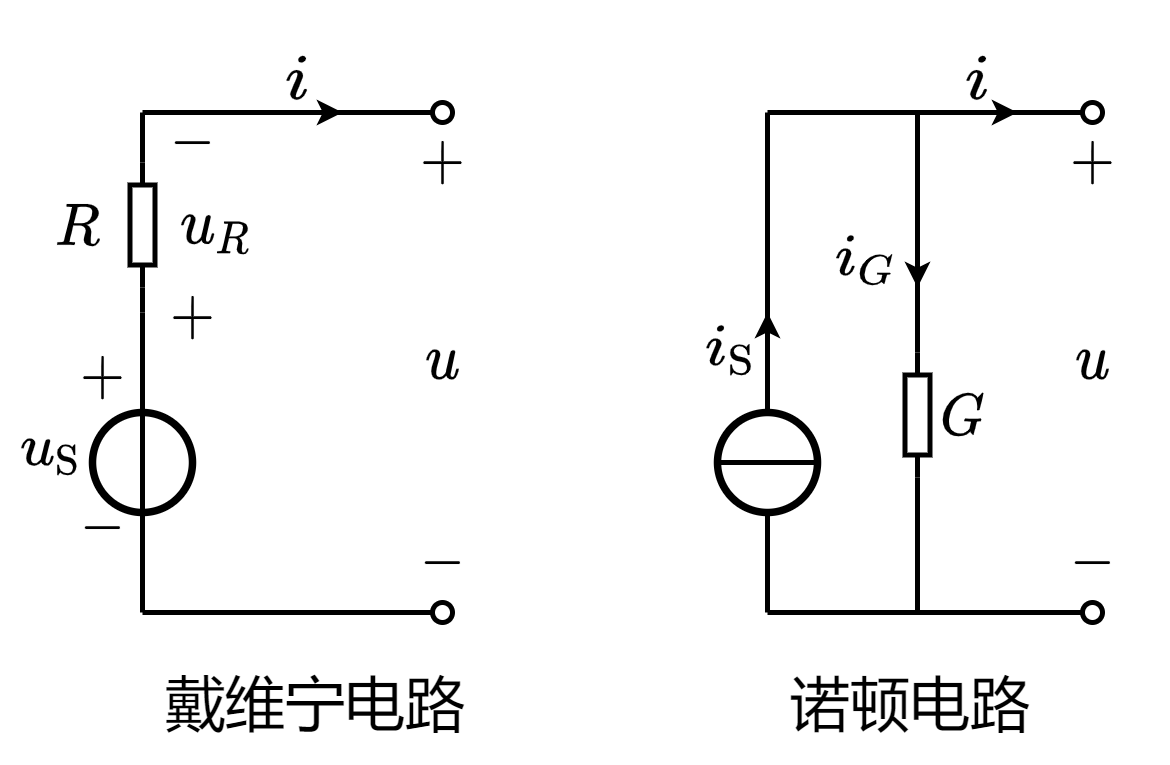

The diagram above was exported from draw.io. Its source (the exported page's mxGraphModel, read from the mxfile embedded in the PNG):
<mxGraphModel dx="449" dy="342" grid="1" gridSize="5" guides="1" tooltips="1" connect="1" arrows="1" fold="1" page="1" pageScale="1" pageWidth="827" pageHeight="1169" math="1" shadow="0">
  <root>
    <mxCell id="0" />
    <mxCell id="1" parent="0" />
    <mxCell id="vnZBPzhVjVgXWo8NbZRj-8" value="$$-$$" style="text;resizable=1;autosize=1;align=center;verticalAlign=middle;points=[];fillColor=none;strokeColor=none;rounded=0;html=1;imageAspect=1;noLabel=0;recursiveResize=1;expand=1;editable=1;movable=1;rotatable=1;deletable=1;connectable=0;comic=0;fontSize=10;" vertex="1" parent="1">
      <mxGeometry x="63.99999999999998" y="312.5" width="15" height="20" as="geometry" />
    </mxCell>
    <mxCell id="vnZBPzhVjVgXWo8NbZRj-9" value="$$+$$" style="text;html=1;resizable=1;autosize=1;align=center;verticalAlign=middle;points=[];fillColor=none;strokeColor=none;rounded=0;movable=1;rotatable=1;deletable=1;editable=1;connectable=0;fontSize=10;" vertex="1" parent="1">
      <mxGeometry x="63.99999999999998" y="283" width="15" height="20" as="geometry" />
    </mxCell>
    <mxCell id="vnZBPzhVjVgXWo8NbZRj-10" value="\(u_R\)" style="text;html=1;resizable=1;autosize=1;align=center;verticalAlign=middle;points=[];fillColor=none;strokeColor=none;rounded=0;comic=0;movable=1;rotatable=1;deletable=1;editable=1;connectable=1;fontSize=10;" vertex="1" parent="1">
      <mxGeometry x="82.5" y="252.5" width="25" height="20" as="geometry" />
    </mxCell>
    <mxCell id="vnZBPzhVjVgXWo8NbZRj-16" value="$$-$$" style="text;resizable=1;autosize=1;align=center;verticalAlign=middle;points=[];fillColor=none;strokeColor=none;rounded=0;html=1;imageAspect=1;noLabel=0;recursiveResize=1;expand=1;editable=1;movable=1;rotatable=1;deletable=1;connectable=0;comic=0;fontSize=10;" vertex="1" parent="1">
      <mxGeometry x="82.49999999999997" y="241" width="15" height="9" as="geometry" />
    </mxCell>
    <mxCell id="vnZBPzhVjVgXWo8NbZRj-17" value="$$+$$" style="text;html=1;resizable=1;autosize=1;align=center;verticalAlign=middle;points=[];fillColor=none;strokeColor=none;rounded=0;movable=1;rotatable=1;deletable=1;editable=1;connectable=0;fontSize=10;" vertex="1" parent="1">
      <mxGeometry x="82.49999999999997" y="275" width="15" height="12" as="geometry" />
    </mxCell>
    <mxCell id="vnZBPzhVjVgXWo8NbZRj-19" value="$$R$$" style="text;html=1;resizable=1;autosize=1;align=center;verticalAlign=middle;points=[];fillColor=none;strokeColor=none;rounded=0;fontSize=10;movable=1;rotatable=1;deletable=1;editable=1;connectable=1;" vertex="1" parent="1">
      <mxGeometry x="56.5" y="252.5" width="21" height="20" as="geometry" />
    </mxCell>
    <mxCell id="vnZBPzhVjVgXWo8NbZRj-23" value="" style="endArrow=none;html=1;rounded=0;fontSize=10;startSize=4;endSize=4;entryX=1;entryY=0.5;entryDx=0;entryDy=0;entryPerimeter=0;" edge="1" parent="1" target="vnZBPzhVjVgXWo8NbZRj-24">
      <mxGeometry width="50" height="50" relative="1" as="geometry">
        <mxPoint x="80" y="280" as="sourcePoint" />
        <mxPoint x="354.5" y="190.5" as="targetPoint" />
      </mxGeometry>
    </mxCell>
    <mxCell id="vnZBPzhVjVgXWo8NbZRj-24" value="" style="pointerEvents=1;verticalLabelPosition=bottom;shadow=0;dashed=0;align=center;html=1;verticalAlign=top;shape=mxgraph.electrical.resistors.resistor_1;fontSize=10;direction=south;" vertex="1" parent="1">
      <mxGeometry x="77.5" y="250" width="5" height="25" as="geometry" />
    </mxCell>
    <mxCell id="vnZBPzhVjVgXWo8NbZRj-25" value="" style="endArrow=none;html=1;rounded=0;fontSize=10;startSize=4;endSize=4;exitX=0;exitY=0.5;exitDx=0;exitDy=0;exitPerimeter=0;" edge="1" parent="1" source="vnZBPzhVjVgXWo8NbZRj-24">
      <mxGeometry width="50" height="50" relative="1" as="geometry">
        <mxPoint x="302" y="175.5" as="sourcePoint" />
        <mxPoint x="80" y="240" as="targetPoint" />
      </mxGeometry>
    </mxCell>
    <mxCell id="vnZBPzhVjVgXWo8NbZRj-27" value="" style="endArrow=oval;html=1;rounded=0;fontSize=10;startSize=4;endSize=4;endFill=0;" edge="1" parent="1">
      <mxGeometry width="50" height="50" relative="1" as="geometry">
        <mxPoint x="80" y="240" as="sourcePoint" />
        <mxPoint x="140" y="240" as="targetPoint" />
      </mxGeometry>
    </mxCell>
    <mxCell id="vnZBPzhVjVgXWo8NbZRj-28" value="" style="ellipse;whiteSpace=wrap;html=1;aspect=fixed;labelBorderColor=none;fontSize=10;strokeColor=default;strokeWidth=1.5;fillColor=none;" vertex="1" parent="1">
      <mxGeometry x="70" y="300" width="20" height="20" as="geometry" />
    </mxCell>
    <mxCell id="vnZBPzhVjVgXWo8NbZRj-29" value="" style="endArrow=none;html=1;rounded=0;fontSize=10;startSize=4;endSize=4;" edge="1" parent="1">
      <mxGeometry width="50" height="50" relative="1" as="geometry">
        <mxPoint x="80" y="340" as="sourcePoint" />
        <mxPoint x="80" y="280" as="targetPoint" />
      </mxGeometry>
    </mxCell>
    <mxCell id="vnZBPzhVjVgXWo8NbZRj-30" value="" style="endArrow=classic;html=1;rounded=0;fontSize=10;endSize=2;" edge="1" parent="1">
      <mxGeometry width="50" height="50" relative="1" as="geometry">
        <mxPoint x="110" y="240" as="sourcePoint" />
        <mxPoint x="120" y="240" as="targetPoint" />
      </mxGeometry>
    </mxCell>
    <mxCell id="vnZBPzhVjVgXWo8NbZRj-31" value="$$i$$" style="text;html=1;resizable=1;autosize=1;align=center;verticalAlign=middle;points=[];fillColor=none;strokeColor=none;rounded=0;fontSize=10;movable=1;rotatable=1;deletable=1;editable=1;connectable=1;" vertex="1" parent="1">
      <mxGeometry x="103" y="228" width="15" height="11" as="geometry" />
    </mxCell>
    <mxCell id="vnZBPzhVjVgXWo8NbZRj-33" value="" style="endArrow=oval;html=1;rounded=0;fontSize=10;startSize=4;endSize=4;endFill=0;" edge="1" parent="1">
      <mxGeometry width="50" height="50" relative="1" as="geometry">
        <mxPoint x="80" y="340" as="sourcePoint" />
        <mxPoint x="140" y="340" as="targetPoint" />
      </mxGeometry>
    </mxCell>
    <mxCell id="vnZBPzhVjVgXWo8NbZRj-36" value="\(u_\mathrm{S}\)" style="text;html=1;resizable=1;autosize=1;align=center;verticalAlign=middle;points=[];fillColor=none;strokeColor=none;rounded=0;comic=0;movable=1;rotatable=1;deletable=1;editable=1;connectable=0;fontSize=10;" vertex="1" parent="1">
      <mxGeometry x="52" y="298" width="20" height="20" as="geometry" />
    </mxCell>
    <mxCell id="vnZBPzhVjVgXWo8NbZRj-39" value="$$+$$" style="text;html=1;resizable=1;autosize=1;align=center;verticalAlign=middle;points=[];fillColor=none;strokeColor=none;rounded=0;movable=1;rotatable=1;deletable=1;editable=1;connectable=0;fontSize=10;" vertex="1" parent="1">
      <mxGeometry x="131.99999999999997" y="244" width="15" height="12" as="geometry" />
    </mxCell>
    <mxCell id="vnZBPzhVjVgXWo8NbZRj-40" value="$$-$$" style="text;resizable=1;autosize=1;align=center;verticalAlign=middle;points=[];fillColor=none;strokeColor=none;rounded=0;html=1;imageAspect=1;noLabel=0;recursiveResize=1;expand=1;editable=1;movable=1;rotatable=1;deletable=1;connectable=0;comic=0;fontSize=10;" vertex="1" parent="1">
      <mxGeometry x="131.99999999999997" y="325" width="15" height="9" as="geometry" />
    </mxCell>
    <mxCell id="vnZBPzhVjVgXWo8NbZRj-41" value="\(u\)" style="text;html=1;resizable=1;autosize=1;align=center;verticalAlign=middle;points=[];fillColor=none;strokeColor=none;rounded=0;comic=0;movable=1;rotatable=1;deletable=1;editable=1;connectable=1;fontSize=10;" vertex="1" parent="1">
      <mxGeometry x="124.5" y="280" width="30" height="20" as="geometry" />
    </mxCell>
    <mxCell id="vnZBPzhVjVgXWo8NbZRj-44" value="戴维宁电路" style="text;whiteSpace=wrap;html=1;fontFamily=Helvetica;" vertex="1" parent="1">
      <mxGeometry x="82.5" y="345" width="65" height="25" as="geometry" />
    </mxCell>
    <mxCell id="vnZBPzhVjVgXWo8NbZRj-47" value="\(i_G\)" style="text;html=1;resizable=1;autosize=1;align=center;verticalAlign=middle;points=[];fillColor=none;strokeColor=none;rounded=0;comic=0;movable=1;rotatable=1;deletable=1;editable=1;connectable=1;fontSize=10;" vertex="1" parent="1">
      <mxGeometry x="217.5" y="260" width="15" height="20" as="geometry" />
    </mxCell>
    <mxCell id="vnZBPzhVjVgXWo8NbZRj-50" value="$$G$$" style="text;html=1;resizable=1;autosize=1;align=center;verticalAlign=middle;points=[];fillColor=none;strokeColor=none;rounded=0;fontSize=10;movable=1;rotatable=1;deletable=1;editable=1;connectable=1;" vertex="1" parent="1">
      <mxGeometry x="221.5" y="290.5" width="45" height="20" as="geometry" />
    </mxCell>
    <mxCell id="vnZBPzhVjVgXWo8NbZRj-51" value="" style="endArrow=none;html=1;rounded=0;fontSize=10;startSize=4;endSize=4;entryX=1;entryY=0.5;entryDx=0;entryDy=0;entryPerimeter=0;" edge="1" target="vnZBPzhVjVgXWo8NbZRj-52" parent="1">
      <mxGeometry width="50" height="50" relative="1" as="geometry">
        <mxPoint x="235" y="340" as="sourcePoint" />
        <mxPoint x="479.5" y="190.5" as="targetPoint" />
      </mxGeometry>
    </mxCell>
    <mxCell id="vnZBPzhVjVgXWo8NbZRj-52" value="" style="pointerEvents=1;verticalLabelPosition=bottom;shadow=0;dashed=0;align=center;html=1;verticalAlign=top;shape=mxgraph.electrical.resistors.resistor_1;fontSize=10;direction=south;" vertex="1" parent="1">
      <mxGeometry x="232.5" y="288" width="5" height="25" as="geometry" />
    </mxCell>
    <mxCell id="vnZBPzhVjVgXWo8NbZRj-53" value="" style="endArrow=none;html=1;rounded=0;fontSize=10;startSize=4;endSize=4;exitX=0;exitY=0.5;exitDx=0;exitDy=0;exitPerimeter=0;" edge="1" source="vnZBPzhVjVgXWo8NbZRj-52" parent="1">
      <mxGeometry width="50" height="50" relative="1" as="geometry">
        <mxPoint x="427" y="175.5" as="sourcePoint" />
        <mxPoint x="235" y="240" as="targetPoint" />
      </mxGeometry>
    </mxCell>
    <mxCell id="vnZBPzhVjVgXWo8NbZRj-54" value="" style="endArrow=oval;html=1;rounded=0;fontSize=10;startSize=4;endSize=4;endFill=0;" edge="1" parent="1">
      <mxGeometry width="50" height="50" relative="1" as="geometry">
        <mxPoint x="205" y="240" as="sourcePoint" />
        <mxPoint x="270" y="240" as="targetPoint" />
      </mxGeometry>
    </mxCell>
    <mxCell id="vnZBPzhVjVgXWo8NbZRj-55" value="" style="ellipse;whiteSpace=wrap;html=1;aspect=fixed;labelBorderColor=none;fontSize=10;strokeColor=default;strokeWidth=1.5;fillColor=none;connectable=0;" vertex="1" parent="1">
      <mxGeometry x="195" y="300" width="20" height="20" as="geometry" />
    </mxCell>
    <mxCell id="vnZBPzhVjVgXWo8NbZRj-56" value="" style="endArrow=none;html=1;rounded=0;fontSize=10;startSize=4;endSize=4;" edge="1" parent="1">
      <mxGeometry width="50" height="50" relative="1" as="geometry">
        <mxPoint x="205" y="340" as="sourcePoint" />
        <mxPoint x="205" y="320" as="targetPoint" />
      </mxGeometry>
    </mxCell>
    <mxCell id="vnZBPzhVjVgXWo8NbZRj-57" value="" style="endArrow=classic;html=1;rounded=0;fontSize=10;endSize=2;" edge="1" parent="1">
      <mxGeometry width="50" height="50" relative="1" as="geometry">
        <mxPoint x="245" y="240" as="sourcePoint" />
        <mxPoint x="255" y="240" as="targetPoint" />
      </mxGeometry>
    </mxCell>
    <mxCell id="vnZBPzhVjVgXWo8NbZRj-58" value="$$i$$" style="text;html=1;resizable=1;autosize=1;align=center;verticalAlign=middle;points=[];fillColor=none;strokeColor=none;rounded=0;fontSize=10;movable=1;rotatable=1;deletable=1;editable=1;connectable=0;" vertex="1" parent="1">
      <mxGeometry x="239.5" y="228" width="15" height="11" as="geometry" />
    </mxCell>
    <mxCell id="vnZBPzhVjVgXWo8NbZRj-59" value="" style="endArrow=oval;html=1;rounded=0;fontSize=10;startSize=4;endSize=4;endFill=0;" edge="1" parent="1">
      <mxGeometry width="50" height="50" relative="1" as="geometry">
        <mxPoint x="205" y="340" as="sourcePoint" />
        <mxPoint x="270" y="340" as="targetPoint" />
      </mxGeometry>
    </mxCell>
    <mxCell id="vnZBPzhVjVgXWo8NbZRj-60" value="\(i_\mathrm{S}\)" style="text;html=1;resizable=1;autosize=1;align=center;verticalAlign=middle;points=[];fillColor=none;strokeColor=none;rounded=0;comic=0;movable=1;rotatable=1;deletable=1;editable=1;connectable=0;fontSize=10;" vertex="1" parent="1">
      <mxGeometry x="190" y="278" width="15" height="20" as="geometry" />
    </mxCell>
    <mxCell id="vnZBPzhVjVgXWo8NbZRj-61" value="$$+$$" style="text;html=1;resizable=1;autosize=1;align=center;verticalAlign=middle;points=[];fillColor=none;strokeColor=none;rounded=0;movable=1;rotatable=1;deletable=1;editable=1;connectable=0;fontSize=10;" vertex="1" parent="1">
      <mxGeometry x="262" y="244" width="15" height="12" as="geometry" />
    </mxCell>
    <mxCell id="vnZBPzhVjVgXWo8NbZRj-62" value="$$-$$" style="text;resizable=1;autosize=1;align=center;verticalAlign=middle;points=[];fillColor=none;strokeColor=none;rounded=0;html=1;imageAspect=1;noLabel=0;recursiveResize=1;expand=1;editable=1;movable=1;rotatable=1;deletable=1;connectable=0;comic=0;fontSize=10;" vertex="1" parent="1">
      <mxGeometry x="262" y="325" width="15" height="9" as="geometry" />
    </mxCell>
    <mxCell id="vnZBPzhVjVgXWo8NbZRj-63" value="\(u\)" style="text;html=1;resizable=1;autosize=1;align=center;verticalAlign=middle;points=[];fillColor=none;strokeColor=none;rounded=0;comic=0;movable=1;rotatable=1;deletable=1;editable=1;connectable=1;fontSize=10;" vertex="1" parent="1">
      <mxGeometry x="254.5" y="280" width="30" height="20" as="geometry" />
    </mxCell>
    <mxCell id="vnZBPzhVjVgXWo8NbZRj-64" value="诺顿电路" style="text;whiteSpace=wrap;html=1;fontFamily=Helvetica;" vertex="1" parent="1">
      <mxGeometry x="207.5" y="345" width="65" height="25" as="geometry" />
    </mxCell>
    <mxCell id="vnZBPzhVjVgXWo8NbZRj-65" value="" style="endArrow=classic;html=1;rounded=0;fontSize=10;endSize=2;" edge="1" parent="1">
      <mxGeometry width="50" height="50" relative="1" as="geometry">
        <mxPoint x="235" y="265" as="sourcePoint" />
        <mxPoint x="235" y="275" as="targetPoint" />
      </mxGeometry>
    </mxCell>
    <mxCell id="vnZBPzhVjVgXWo8NbZRj-66" value="" style="endArrow=none;html=1;rounded=0;fontFamily=Helvetica;" edge="1" parent="1">
      <mxGeometry width="50" height="50" relative="1" as="geometry">
        <mxPoint x="205" y="240" as="sourcePoint" />
        <mxPoint x="205" y="300" as="targetPoint" />
      </mxGeometry>
    </mxCell>
    <mxCell id="vnZBPzhVjVgXWo8NbZRj-67" value="" style="endArrow=none;html=1;rounded=0;fontFamily=Helvetica;" edge="1" parent="1">
      <mxGeometry width="50" height="50" relative="1" as="geometry">
        <mxPoint x="195" y="310" as="sourcePoint" />
        <mxPoint x="215" y="310" as="targetPoint" />
      </mxGeometry>
    </mxCell>
    <mxCell id="vnZBPzhVjVgXWo8NbZRj-69" value="" style="endArrow=classic;html=1;rounded=0;fontSize=10;endSize=2;" edge="1" parent="1">
      <mxGeometry width="50" height="50" relative="1" as="geometry">
        <mxPoint x="205" y="290" as="sourcePoint" />
        <mxPoint x="205" y="280" as="targetPoint" />
      </mxGeometry>
    </mxCell>
  </root>
</mxGraphModel>